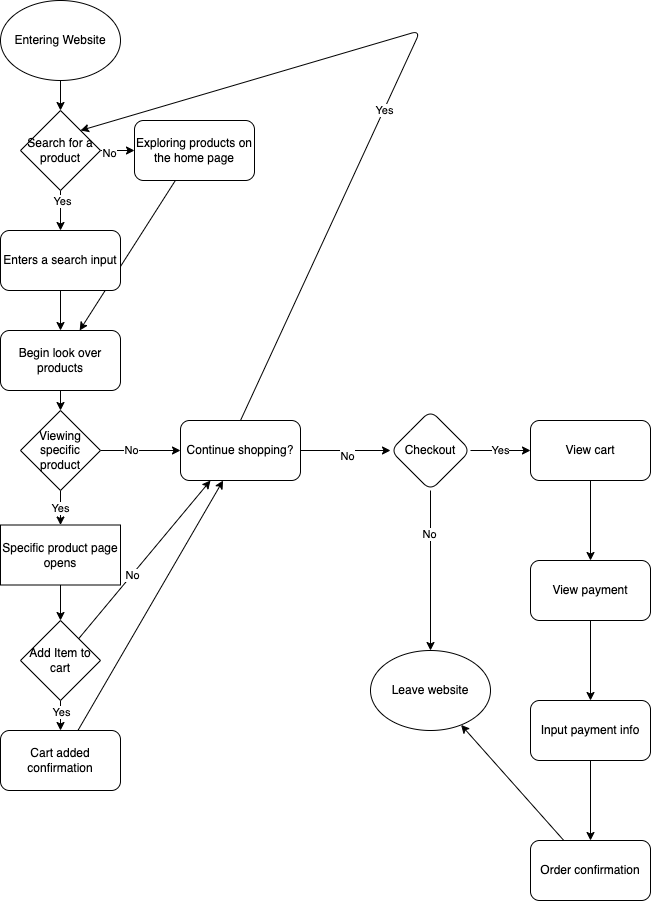

The diagram above was exported from draw.io. Its source (the exported page's mxGraphModel, read from the mxfile embedded in the PNG):
<mxGraphModel dx="1109" dy="956" grid="1" gridSize="10" guides="1" tooltips="1" connect="1" arrows="1" fold="1" page="1" pageScale="1" pageWidth="827" pageHeight="1169" math="0" shadow="0">
  <root>
    <mxCell id="0" />
    <mxCell id="1" parent="0" />
    <mxCell id="54" value="" style="edgeStyle=none;html=1;" edge="1" parent="1" source="3" target="53">
      <mxGeometry relative="1" as="geometry" />
    </mxCell>
    <mxCell id="3" value="Entering Website" style="ellipse;whiteSpace=wrap;html=1;" parent="1" vertex="1">
      <mxGeometry x="40" width="120" height="80" as="geometry" />
    </mxCell>
    <mxCell id="61" value="" style="edgeStyle=none;html=1;" edge="1" parent="1" source="7" target="13">
      <mxGeometry relative="1" as="geometry" />
    </mxCell>
    <mxCell id="7" value="Exploring products on the home page" style="rounded=1;whiteSpace=wrap;html=1;" parent="1" vertex="1">
      <mxGeometry x="174" y="120" width="120" height="60" as="geometry" />
    </mxCell>
    <mxCell id="60" value="" style="edgeStyle=none;html=1;" edge="1" parent="1" source="10" target="13">
      <mxGeometry relative="1" as="geometry" />
    </mxCell>
    <mxCell id="10" value="Enters a search input" style="rounded=1;whiteSpace=wrap;html=1;" parent="1" vertex="1">
      <mxGeometry x="40" y="230" width="120" height="60" as="geometry" />
    </mxCell>
    <mxCell id="62" value="" style="edgeStyle=none;html=1;" edge="1" parent="1" source="13">
      <mxGeometry relative="1" as="geometry">
        <mxPoint x="99.99999999999989" y="410" as="targetPoint" />
      </mxGeometry>
    </mxCell>
    <mxCell id="13" value="Begin look over products" style="rounded=1;whiteSpace=wrap;html=1;" parent="1" vertex="1">
      <mxGeometry x="40" y="330" width="120" height="60" as="geometry" />
    </mxCell>
    <mxCell id="82" value="" style="edgeStyle=none;html=1;" edge="1" parent="1" source="24" target="81">
      <mxGeometry relative="1" as="geometry" />
    </mxCell>
    <mxCell id="83" value="No" style="edgeLabel;html=1;align=center;verticalAlign=middle;resizable=0;points=[];" vertex="1" connectable="0" parent="82">
      <mxGeometry x="0.029" y="-5" relative="1" as="geometry">
        <mxPoint as="offset" />
      </mxGeometry>
    </mxCell>
    <mxCell id="24" value="Continue shopping?" style="rounded=1;whiteSpace=wrap;html=1;" parent="1" vertex="1">
      <mxGeometry x="220" y="420" width="120" height="60" as="geometry" />
    </mxCell>
    <mxCell id="97" value="" style="edgeStyle=none;html=1;" edge="1" parent="1" source="28" target="24">
      <mxGeometry relative="1" as="geometry" />
    </mxCell>
    <mxCell id="28" value="Cart added confirmation" style="rounded=1;whiteSpace=wrap;html=1;" parent="1" vertex="1">
      <mxGeometry x="40" y="730" width="120" height="60" as="geometry" />
    </mxCell>
    <mxCell id="55" value="" style="edgeStyle=none;html=1;" edge="1" parent="1" source="53" target="7">
      <mxGeometry relative="1" as="geometry" />
    </mxCell>
    <mxCell id="59" value="No" style="edgeLabel;html=1;align=center;verticalAlign=middle;resizable=0;points=[];" vertex="1" connectable="0" parent="55">
      <mxGeometry x="-0.4874" y="-2" relative="1" as="geometry">
        <mxPoint as="offset" />
      </mxGeometry>
    </mxCell>
    <mxCell id="57" value="" style="edgeStyle=none;html=1;" edge="1" parent="1" source="53" target="10">
      <mxGeometry relative="1" as="geometry" />
    </mxCell>
    <mxCell id="58" value="Yes" style="edgeLabel;html=1;align=center;verticalAlign=middle;resizable=0;points=[];" vertex="1" connectable="0" parent="57">
      <mxGeometry x="-0.4966" y="1" relative="1" as="geometry">
        <mxPoint as="offset" />
      </mxGeometry>
    </mxCell>
    <mxCell id="53" value="&lt;span&gt;Search for a product&lt;/span&gt;" style="rhombus;whiteSpace=wrap;html=1;" vertex="1" parent="1">
      <mxGeometry x="60" y="110" width="80" height="80" as="geometry" />
    </mxCell>
    <mxCell id="64" value="" style="edgeStyle=none;html=1;" edge="1" parent="1" source="63" target="24">
      <mxGeometry relative="1" as="geometry" />
    </mxCell>
    <mxCell id="65" value="No" style="edgeLabel;html=1;align=center;verticalAlign=middle;resizable=0;points=[];" vertex="1" connectable="0" parent="64">
      <mxGeometry x="-0.257" y="1" relative="1" as="geometry">
        <mxPoint as="offset" />
      </mxGeometry>
    </mxCell>
    <mxCell id="74" value="Yes" style="edgeStyle=none;html=1;" edge="1" parent="1" source="63" target="73">
      <mxGeometry relative="1" as="geometry" />
    </mxCell>
    <mxCell id="63" value="&lt;span&gt;Viewing specific product&lt;/span&gt;" style="rhombus;whiteSpace=wrap;html=1;" vertex="1" parent="1">
      <mxGeometry x="60" y="410" width="80" height="80" as="geometry" />
    </mxCell>
    <mxCell id="69" value="" style="edgeStyle=none;html=1;" edge="1" parent="1" source="68" target="28">
      <mxGeometry relative="1" as="geometry" />
    </mxCell>
    <mxCell id="70" value="Yes" style="edgeLabel;html=1;align=center;verticalAlign=middle;resizable=0;points=[];" vertex="1" connectable="0" parent="69">
      <mxGeometry x="-0.2583" relative="1" as="geometry">
        <mxPoint as="offset" />
      </mxGeometry>
    </mxCell>
    <mxCell id="77" value="" style="edgeStyle=none;html=1;entryX=0.25;entryY=1;entryDx=0;entryDy=0;" edge="1" parent="1" source="68" target="24">
      <mxGeometry relative="1" as="geometry">
        <mxPoint x="200.00000000000023" y="660" as="targetPoint" />
      </mxGeometry>
    </mxCell>
    <mxCell id="78" value="No" style="edgeLabel;html=1;align=center;verticalAlign=middle;resizable=0;points=[];" vertex="1" connectable="0" parent="77">
      <mxGeometry x="-0.1887" relative="1" as="geometry">
        <mxPoint as="offset" />
      </mxGeometry>
    </mxCell>
    <mxCell id="68" value="Add Item to cart" style="rhombus;whiteSpace=wrap;html=1;" vertex="1" parent="1">
      <mxGeometry x="59.999999999999886" y="620" width="80" height="80" as="geometry" />
    </mxCell>
    <mxCell id="75" value="" style="edgeStyle=none;html=1;" edge="1" parent="1" source="73" target="68">
      <mxGeometry relative="1" as="geometry" />
    </mxCell>
    <mxCell id="73" value="Specific product page opens" style="whiteSpace=wrap;html=1;" vertex="1" parent="1">
      <mxGeometry x="40" y="524.5" width="120" height="60" as="geometry" />
    </mxCell>
    <mxCell id="79" value="" style="endArrow=classic;html=1;exitX=0.5;exitY=0;exitDx=0;exitDy=0;entryX=1;entryY=0;entryDx=0;entryDy=0;" edge="1" parent="1" source="24" target="53">
      <mxGeometry width="50" height="50" relative="1" as="geometry">
        <mxPoint x="230" y="370" as="sourcePoint" />
        <mxPoint x="360" y="20" as="targetPoint" />
        <Array as="points">
          <mxPoint x="460" y="30" />
        </Array>
      </mxGeometry>
    </mxCell>
    <mxCell id="80" value="Yes" style="edgeLabel;html=1;align=center;verticalAlign=middle;resizable=0;points=[];" vertex="1" connectable="0" parent="79">
      <mxGeometry x="-0.1255" relative="1" as="geometry">
        <mxPoint as="offset" />
      </mxGeometry>
    </mxCell>
    <mxCell id="85" value="Yes" style="edgeStyle=none;html=1;" edge="1" parent="1" source="81" target="84">
      <mxGeometry relative="1" as="geometry" />
    </mxCell>
    <mxCell id="87" value="" style="edgeStyle=none;html=1;entryX=0.5;entryY=0;entryDx=0;entryDy=0;" edge="1" parent="1" source="81" target="89">
      <mxGeometry relative="1" as="geometry">
        <mxPoint x="470" y="580" as="targetPoint" />
      </mxGeometry>
    </mxCell>
    <mxCell id="88" value="No" style="edgeLabel;html=1;align=center;verticalAlign=middle;resizable=0;points=[];" vertex="1" connectable="0" parent="87">
      <mxGeometry x="-0.4617" y="-2" relative="1" as="geometry">
        <mxPoint as="offset" />
      </mxGeometry>
    </mxCell>
    <mxCell id="81" value="Checkout" style="rhombus;whiteSpace=wrap;html=1;rounded=1;" vertex="1" parent="1">
      <mxGeometry x="430" y="410" width="80" height="80" as="geometry" />
    </mxCell>
    <mxCell id="91" value="" style="edgeStyle=none;html=1;" edge="1" parent="1" source="84" target="90">
      <mxGeometry relative="1" as="geometry" />
    </mxCell>
    <mxCell id="84" value="View cart" style="whiteSpace=wrap;html=1;rounded=1;" vertex="1" parent="1">
      <mxGeometry x="570" y="420" width="120" height="60" as="geometry" />
    </mxCell>
    <mxCell id="89" value="Leave website" style="ellipse;whiteSpace=wrap;html=1;" vertex="1" parent="1">
      <mxGeometry x="410" y="650" width="120" height="80" as="geometry" />
    </mxCell>
    <mxCell id="93" value="" style="edgeStyle=none;html=1;" edge="1" parent="1" source="90" target="92">
      <mxGeometry relative="1" as="geometry" />
    </mxCell>
    <mxCell id="90" value="View payment" style="whiteSpace=wrap;html=1;rounded=1;" vertex="1" parent="1">
      <mxGeometry x="570" y="560" width="120" height="60" as="geometry" />
    </mxCell>
    <mxCell id="95" value="" style="edgeStyle=none;html=1;" edge="1" parent="1" source="92" target="94">
      <mxGeometry relative="1" as="geometry" />
    </mxCell>
    <mxCell id="92" value="Input payment info" style="whiteSpace=wrap;html=1;rounded=1;" vertex="1" parent="1">
      <mxGeometry x="570" y="700" width="120" height="60" as="geometry" />
    </mxCell>
    <mxCell id="96" value="" style="edgeStyle=none;html=1;" edge="1" parent="1" source="94" target="89">
      <mxGeometry relative="1" as="geometry" />
    </mxCell>
    <mxCell id="94" value="Order confirmation" style="whiteSpace=wrap;html=1;rounded=1;" vertex="1" parent="1">
      <mxGeometry x="570" y="840" width="120" height="60" as="geometry" />
    </mxCell>
  </root>
</mxGraphModel>